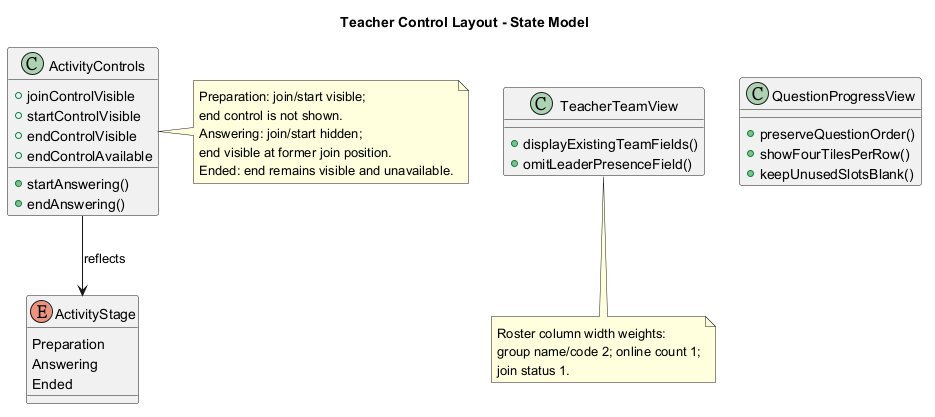

The diagram above was rendered by PlantUML. Its source (embedded in the PNG):
@startuml
title Teacher Control Layout - State Model
class TeacherTeamView {
  +displayExistingTeamFields()
  +omitLeaderPresenceField()
}
class ActivityControls {
  +joinControlVisible
  +startControlVisible
  +endControlVisible
  +endControlAvailable
  +startAnswering()
  +endAnswering()
}
class QuestionProgressView {
  +preserveQuestionOrder()
  +showFourTilesPerRow()
  +keepUnusedSlotsBlank()
}
enum ActivityStage {
  Preparation
  Answering
  Ended
}
ActivityControls --> ActivityStage : reflects
note right of ActivityControls
Preparation: join/start visible;
end control is not shown.
Answering: join/start hidden;
end visible at former join position.
Ended: end remains visible and unavailable.
end note
note bottom of TeacherTeamView
Roster column width weights:
group name/code 2; online count 1;
join status 1.
end note
@enduml